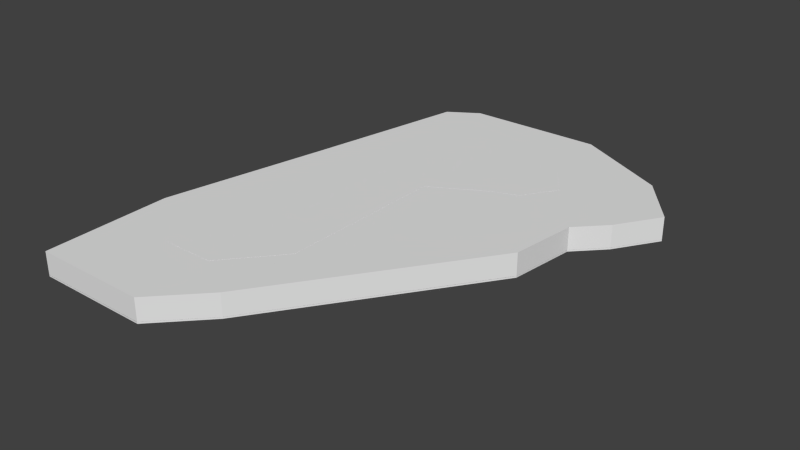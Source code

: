 # Source: terrain.blend  (saved by Blender 2.69.0; exported with 4.5.12 LTS)
import bpy
from mathutils import Matrix  # noqa: F401  (used for matrix-valued properties, if any)

bpy.ops.wm.read_factory_settings(use_empty=True)
scene = bpy.context.scene
scene.name = 'Scene'

# ---- collections
col_collection_1 = bpy.data.collections.new('Collection 1'); scene.collection.children.link(col_collection_1)

# ---- materials (node trees are filled in below, after node groups)
mat_woods = bpy.data.materials.new('Woods')
mat_woods.alpha_threshold = 0.0
mat_woods.use_transparent_shadow = False
mat_woods.roughness = 0.5
mat_woods.line_color = (0.0, 0.0, 0.0, 1.0)
mat_fairway = bpy.data.materials.new('Fairway')
mat_fairway.alpha_threshold = 0.0
mat_fairway.use_transparent_shadow = False
mat_fairway.roughness = 0.5
mat_fairway.line_color = (0.0, 0.0, 0.0, 1.0)
mat_woods_001 = bpy.data.materials.new('Woods.001')
mat_woods_001.alpha_threshold = 0.0
mat_woods_001.use_transparent_shadow = False
mat_woods_001.roughness = 0.5
mat_woods_001.line_color = (0.0, 0.0, 0.0, 1.0)
mat_fairway_001 = bpy.data.materials.new('Fairway.001')
mat_fairway_001.alpha_threshold = 0.0
mat_fairway_001.use_transparent_shadow = False
mat_fairway_001.roughness = 0.5
mat_fairway_001.line_color = (0.0, 0.0, 0.0, 1.0)
mat_woods_002 = bpy.data.materials.new('Woods.002')
mat_woods_002.alpha_threshold = 0.0
mat_woods_002.use_transparent_shadow = False
mat_woods_002.roughness = 0.5
mat_woods_002.line_color = (0.0, 0.0, 0.0, 1.0)

# ---- material node trees

# ---- world
world_world = bpy.data.worlds.new('World'); scene.world = world_world
world_world.color = (0.05088, 0.05088, 0.05088)
world_world.use_sun_shadow = False
world_world.sun_shadow_jitter_overblur = 0.0
world_world.cycles.sampling_method = 'MANUAL'
world_world.cycles.sample_map_resolution = 256

# ---- meshes
me_cube_004 = bpy.data.meshes.new('Cube.004')
me_cube_004.from_pydata([(-2.998, 1.0, -1.0), (-2.988, -1.0, -1.0), (-7.458, -1.0, -1.0), (-2.998, 1.0, 1.0), (-2.988, -1.0, 1.0), (-6.124, 1.0, -1.0), (-0.9976, 1.0, -1.0), (-0.9976, -1.0, -1.0), (-0.9976, 1.0, 1.0), (-0.9976, -1.0, 1.0), (-2.778, -1.627, -1.0), (-4.778, -1.627, -1.0), (-2.778, -1.627, 1.0), (-4.778, -1.627, 1.0), (1.165, 1.369, -1.0), (-0.8353, 1.369, -1.0), (1.165, 1.369, 1.0), (-0.8353, 1.369, 1.0), (1.0, 1.0, -1.0), (-1.0, -1.604, -1.0), (-1.0, 1.0, -1.0), (1.0, 1.0, 1.0), (-1.0, -1.604, 1.0), (-6.124, 1.0, 1.0), (-7.458, -1.0, 1.0), (-2.998, 1.37, -1.0), (-2.998, 1.37, 1.0), (-4.886, 2.924, -1.0), (-4.886, 2.924, 1.0), (2.133, 2.207, -1.0), (0.4516, 2.299, -1.0), (2.133, 2.207, 1.0), (0.4516, 2.299, 1.0), (2.106, 1.471, -1.0), (2.106, 1.471, 1.0), (2.955, 1.871, -1.0), (2.955, 1.871, 1.0), (-1.39, 1.847, -1.0), (-1.39, 1.847, 1.0), (-0.696, 2.207, -1.0), (-0.696, 2.207, 1.0), (-3.702, 3.153, -1.0), (-3.702, 3.153, 1.0), (1.635, 3.177, -1.0), (1.635, 3.177, 1.0), (6.909, 2.005, -1.0), (6.909, 2.005, 1.0), (5.342, 2.611, -1.0), (5.342, 2.611, 1.0), (4.796, 1.181, -1.0), (4.796, 1.181, 1.0), (4.48, 0.4054, -1.0), (4.48, 0.4054, 1.0), (-2.778, -2.512, 1.0), (-2.778, -2.512, -1.0), (5.836, 1.506, -1.0), (5.836, 1.506, 1.0), (-1.0, -1.954, -1.0), (-1.0, -1.954, 1.0), (-7.315, -2.512, 1.034), (-7.315, -2.512, -0.9657)], [], [(7, 18, 21, 9), (18, 20, 14), (14, 49, 51, 18), (7, 19, 10), (12, 53, 58, 22), (9, 12, 22), (1, 4, 24, 2), (2, 24, 23, 5), (4, 3, 23, 24), (0, 5, 27, 25), (0, 1, 2, 5), (13, 11, 2, 24), (1, 11, 2), (24, 13, 4), (26, 25, 27, 28), (23, 3, 26, 28), (5, 23, 28, 27), (3, 0, 25, 26), (0, 25, 15), (15, 17, 26, 25), (17, 26, 3), (15, 25, 37), (25, 26, 38, 37), (38, 26, 17), (39, 37, 27), (39, 27, 28, 40), (38, 40, 28), (27, 37, 38, 28), (37, 25, 27), (26, 38, 28), (39, 27, 30), (32, 44, 42, 28), (28, 40, 32), (41, 42, 44, 43), (27, 41, 43, 30), (30, 32, 44, 43), (28, 42, 41, 27), (43, 29, 30), (44, 31, 46, 48), (31, 44, 32), (45, 47, 48, 46), (29, 43, 47, 45), (43, 44, 48, 47), (31, 29, 45, 46), (35, 29, 45), (46, 31, 36), (45, 35, 36, 46), (49, 50, 52, 51), (21, 52, 50, 16), (18, 21, 52, 51), (16, 14, 49, 50), (49, 14, 33), (50, 34, 16), (35, 45, 55), (34, 50, 56, 36), (33, 35, 55, 49), (50, 49, 55, 56), (55, 56, 36, 35), (55, 45, 46, 56), (36, 56, 46), (21, 8, 9), (6, 18, 7), (8, 21, 18, 6), (57, 58, 53, 54), (19, 57, 54, 10), (22, 19, 57, 58), (10, 12, 53, 54), (52, 51, 7, 9), (51, 7, 18), (9, 52, 21), (19, 7, 51), (22, 52, 9), (51, 19, 22, 52), (57, 19, 51), (22, 58, 52), (57, 51, 52, 58), (54, 53, 59, 60), (59, 60, 11, 13), (10, 54, 60, 11), (53, 12, 13, 59), (2, 11, 60), (2, 60, 59, 24), (24, 59, 13), (1, 0, 3, 4), (6, 7, 10, 12, 9, 8), (31, 32, 30, 29), (17, 38, 40, 39, 37, 15), (10, 7, 9, 12), (12, 10, 11, 13), (4, 13, 11, 1), (0, 15, 17, 3), (37, 38, 17, 15), (37, 39, 40, 38), (39, 30, 32, 40), (35, 36, 31, 29), (33, 34, 36, 35), (14, 16, 34, 33), (19, 22, 8, 20), (21, 8, 20, 18), (16, 8, 21), (20, 8, 16, 14), (7, 20, 8, 9)])
me_cube_004.materials.append(mat_woods)
me_cube_004.use_remesh_preserve_volume = False
me_cube_004.use_remesh_preserve_attributes = False
me_cube_004.use_mirror_vertex_groups = False
me_cube_004.update()
me_cube_003 = bpy.data.meshes.new('Cube.003')
me_cube_003.from_pydata([(-2.998, 1.0, 2.591), (-2.988, -1.0, 2.591), (-2.998, 1.0, 28.95), (-2.988, -1.0, 28.95), (-0.9976, 1.0, 2.591), (-0.9976, -1.0, 2.591), (-0.9976, 1.0, 28.95), (-0.9976, -1.0, 28.95), (-2.778, -1.627, 2.591), (-4.778, -1.627, 2.591), (-2.778, -1.627, 28.95), (-4.778, -1.627, 28.95), (1.165, 1.369, 2.591), (-0.8353, 1.369, 2.591), (1.165, 1.369, 28.95), (-0.8353, 1.369, 28.95), (-1.0, 1.0, 28.95), (2.133, 2.207, 2.591), (0.4516, 2.299, 2.591), (2.133, 2.207, 28.95), (0.4516, 2.299, 28.95), (2.106, 1.471, 2.591), (2.106, 1.471, 28.95), (2.955, 1.871, 2.591), (2.955, 1.871, 28.95), (-1.39, 1.847, 2.591), (-1.39, 1.847, 28.95), (-0.696, 2.207, 2.591), (-0.696, 2.207, 28.95)], [(16, 14)], [(0, 2, 15, 13), (4, 6, 7, 5), (4, 0, 13, 12), (8, 10, 11, 9), (5, 7, 10, 8), (6, 2, 3, 7), (15, 14, 19, 20), (6, 4, 12, 14), (7, 3, 11, 10), (2, 6, 14, 15), (9, 11, 3, 1), (1, 5, 8, 9), (4, 5, 1, 0), (19, 17, 18, 20), (18, 13, 25, 27), (12, 17, 23, 21), (12, 13, 18, 17), (22, 21, 23, 24), (19, 14, 22, 24), (17, 19, 24, 23), (14, 12, 21, 22), (25, 26, 28, 27), (15, 20, 28, 26), (20, 18, 27, 28), (13, 15, 26, 25), (1, 3, 2, 0)])
me_cube_003.polygons.foreach_set('material_index', [1, 1, 1, 1, 1, 1, 1, 1, 1, 1, 1, 1, 1, 1, 1, 1, 1, 1, 1, 1, 1, 1, 1, 1, 0, 0])
me_cube_003.materials.append(mat_woods)
me_cube_003.materials.append(mat_fairway)
me_cube_003.use_remesh_preserve_volume = False
me_cube_003.use_remesh_preserve_attributes = False
me_cube_003.use_mirror_vertex_groups = False
me_cube_003.update()
me_cube_000 = bpy.data.meshes.new('Cube.000')
me_cube_000.from_pydata([(-2.998, 1.0, -1.0), (-2.988, -1.0, -1.0), (-2.998, 1.0, 1.0), (-2.988, -1.0, 1.0), (-0.9976, 1.0, -1.0), (-0.9976, -1.0, -1.0), (-0.9976, 1.0, 1.0), (-0.9976, -1.0, 1.0), (-2.778, -1.627, -1.0), (-4.778, -1.627, -1.0), (-2.778, -1.627, 1.0), (-4.778, -1.627, 1.0), (1.165, 1.369, -1.0), (-0.8353, 1.369, -1.0), (1.165, 1.369, 1.0), (-0.8353, 1.369, 1.0), (-1.0, 1.0, 1.0), (2.133, 2.207, -1.0), (0.4516, 2.299, -1.0), (2.133, 2.207, 1.0), (0.4516, 2.299, 1.0), (2.106, 1.471, -1.0), (2.106, 1.471, 1.0), (2.955, 1.871, -1.0), (2.955, 1.871, 1.0), (-1.39, 1.847, -1.0), (-1.39, 1.847, 1.0), (-0.696, 2.207, -1.0), (-0.696, 2.207, 1.0)], [(16, 14)], [(0, 2, 15, 13), (4, 6, 7, 5), (4, 0, 13, 12), (8, 10, 11, 9), (5, 7, 10, 8), (6, 2, 3, 7), (15, 14, 19, 20), (6, 4, 12, 14), (7, 3, 11, 10), (2, 6, 14, 15), (9, 11, 3, 1), (1, 5, 8, 9), (4, 5, 1, 0), (19, 17, 18, 20), (18, 13, 25, 27), (12, 17, 23, 21), (12, 13, 18, 17), (22, 21, 23, 24), (19, 14, 22, 24), (17, 19, 24, 23), (25, 26, 28, 27), (15, 20, 28, 26), (20, 18, 27, 28), (13, 15, 26, 25), (1, 3, 2, 0), (14, 12, 21, 22)])
me_cube_000.polygons.foreach_set('material_index', [1, 1, 1, 1, 1, 1, 1, 1, 1, 1, 1, 1, 1, 1, 1, 1, 1, 1, 1, 1, 1, 1, 1, 0, 1, 1])
me_cube_000.materials.append(mat_woods_001)
me_cube_000.materials.append(mat_fairway_001)
me_cube_000.use_remesh_preserve_volume = False
me_cube_000.use_remesh_preserve_attributes = False
me_cube_000.use_mirror_vertex_groups = False
me_cube_000.update()
me_cube_001 = bpy.data.meshes.new('Cube.001')
me_cube_001.from_pydata([(-2.998, 1.0, -25.31), (-2.988, -1.0, -25.31), (-7.458, -1.0, -25.31), (-2.998, 1.0, 1.0), (-2.988, -1.0, 1.0), (-6.124, 1.0, -25.31), (-0.9976, 1.0, -25.31), (-0.9976, -1.0, -25.31), (-0.9976, 1.0, 1.0), (-0.9976, -1.0, 1.0), (-2.778, -1.627, -25.31), (-4.778, -1.627, -25.31), (-2.778, -1.627, 1.0), (-4.778, -1.627, 1.0), (1.165, 1.369, -25.31), (-0.8353, 1.369, -25.31), (1.165, 1.369, 1.0), (-0.8353, 1.369, 1.0), (1.0, 1.0, -25.31), (-1.0, -1.604, -25.31), (-1.0, 1.0, -25.31), (1.0, 1.0, 1.0), (-1.0, -1.604, 1.0), (-6.124, 1.0, 1.0), (-7.458, -1.0, 1.0), (-2.998, 1.37, -25.31), (-2.998, 1.37, 1.0), (-4.886, 2.924, -25.31), (-4.886, 2.924, 1.0), (2.133, 2.207, -25.31), (0.4516, 2.299, -25.31), (2.133, 2.207, 1.0), (0.4516, 2.299, 1.0), (2.106, 1.471, -25.31), (2.106, 1.471, 1.0), (2.955, 1.871, -25.31), (2.955, 1.871, 1.0), (-1.39, 1.847, -25.31), (-1.39, 1.847, 1.0), (-0.696, 2.207, -25.31), (-0.696, 2.207, 1.0), (-3.702, 3.153, -25.31), (-3.702, 3.153, 1.0), (1.635, 3.177, -25.31), (1.635, 3.177, 1.0), (6.909, 2.005, -25.31), (6.909, 2.005, 1.0), (5.342, 2.611, -25.31), (5.342, 2.611, 1.0), (4.796, 1.181, -25.31), (4.796, 1.181, 1.0), (4.48, 0.4054, -25.31), (4.48, 0.4054, 1.0), (-2.778, -2.512, 1.0), (-2.778, -2.512, -25.31), (5.836, 1.506, -25.31), (5.836, 1.506, 1.0), (-1.0, -1.954, -25.31), (-1.0, -1.954, 1.0), (-7.315, -2.512, 1.034), (-7.315, -2.512, -25.27)], [], [(7, 18, 21, 9), (18, 20, 14), (14, 49, 51, 18), (7, 19, 10), (12, 53, 58, 22), (9, 12, 22), (1, 4, 24, 2), (2, 24, 23, 5), (4, 3, 23, 24), (0, 5, 27, 25), (0, 1, 2, 5), (13, 11, 2, 24), (1, 11, 2), (24, 13, 4), (26, 25, 27, 28), (23, 3, 26, 28), (5, 23, 28, 27), (3, 0, 25, 26), (0, 25, 15), (15, 17, 26, 25), (17, 26, 3), (15, 25, 37), (25, 26, 38, 37), (38, 26, 17), (39, 37, 27), (39, 27, 28, 40), (38, 40, 28), (27, 37, 38, 28), (37, 25, 27), (26, 38, 28), (39, 27, 30), (32, 44, 42, 28), (28, 40, 32), (41, 42, 44, 43), (27, 41, 43, 30), (30, 32, 44, 43), (28, 42, 41, 27), (43, 29, 30), (44, 31, 46, 48), (31, 44, 32), (45, 47, 48, 46), (29, 43, 47, 45), (43, 44, 48, 47), (31, 29, 45, 46), (35, 29, 45), (46, 31, 36), (45, 35, 36, 46), (49, 50, 52, 51), (21, 52, 50, 16), (18, 21, 52, 51), (16, 14, 49, 50), (49, 14, 33), (50, 34, 16), (35, 45, 55), (34, 50, 56, 36), (33, 35, 55, 49), (50, 49, 55, 56), (55, 56, 36, 35), (55, 45, 46, 56), (36, 56, 46), (21, 8, 9), (6, 18, 7), (8, 21, 18, 6), (57, 58, 53, 54), (19, 57, 54, 10), (22, 19, 57, 58), (10, 12, 53, 54), (52, 51, 7, 9), (51, 7, 18), (9, 52, 21), (19, 7, 51), (22, 52, 9), (51, 19, 22, 52), (57, 19, 51), (22, 58, 52), (57, 51, 52, 58), (54, 53, 59, 60), (59, 60, 11, 13), (10, 54, 60, 11), (53, 12, 13, 59), (2, 11, 60), (2, 60, 59, 24), (24, 59, 13), (1, 0, 3, 4), (6, 7, 10, 12, 9, 8), (31, 32, 30, 29), (17, 38, 40, 39, 37, 15), (10, 7, 9, 12), (12, 10, 11, 13), (4, 13, 11, 1), (0, 15, 17, 3), (37, 38, 17, 15), (37, 39, 40, 38), (39, 30, 32, 40), (35, 36, 31, 29), (33, 34, 36, 35), (14, 16, 34, 33), (19, 22, 8, 20), (21, 8, 20, 18), (16, 8, 21), (20, 8, 16, 14), (7, 20, 8, 9)])
me_cube_001.materials.append(mat_woods_002)
me_cube_001.use_remesh_preserve_volume = False
me_cube_001.use_remesh_preserve_attributes = False
me_cube_001.use_mirror_vertex_groups = False
me_cube_001.update()

# ---- objects
ob_woods = bpy.data.objects.new('Woods', me_cube_004)
ob_fairway_collider = bpy.data.objects.new('Fairway Collider', me_cube_003)
ob_fairway = bpy.data.objects.new('Fairway', me_cube_000)
ob_woods_collider = bpy.data.objects.new('Woods Collider', me_cube_001)

# ---- transforms, parenting, visibility, modifiers, constraints
ob_woods.location = (5.993, 0.0, 0.0)
ob_woods.scale = (3.0, 10.0, 0.1)
ob_woods.lock_rotations_4d = False
ob_woods.empty_display_type = 'ARROWS'
ob_woods.lineart.crease_threshold = 0.0
ob_fairway_collider.location = (5.993, 0.0, -0.1718)
ob_fairway_collider.scale = (3.0, 10.0, 0.1)
ob_fairway_collider.lock_rotations_4d = False
ob_fairway_collider.empty_display_type = 'ARROWS'
ob_fairway_collider.lineart.crease_threshold = 0.0
ob_fairway.location = (5.993, 0.0, 0.0)
ob_fairway.scale = (3.0, 10.0, 0.1)
ob_fairway.lock_rotations_4d = False
ob_fairway.empty_display_type = 'ARROWS'
ob_fairway.lineart.crease_threshold = 0.0
ob_woods_collider.location = (5.993, 0.0, 2.617)
ob_woods_collider.scale = (3.0, 10.0, 0.1)
ob_woods_collider.lock_rotations_4d = False
ob_woods_collider.empty_display_type = 'ARROWS'
ob_woods_collider.lineart.crease_threshold = 0.0

# ---- collection membership
col_collection_1.objects.link(ob_woods)
col_collection_1.objects.link(ob_fairway_collider)
col_collection_1.objects.link(ob_fairway)
col_collection_1.objects.link(ob_woods_collider)

# ---- scene / render settings (as saved in the file)
scene.frame_start = 1; scene.frame_end = 250; scene.frame_set(1)
scene.render.engine = 'BLENDER_EEVEE_NEXT'
scene.render.image_settings.compression = 90
scene.render.resolution_percentage = 50
scene.render.dither_intensity = 0.0
scene.cycles.use_denoising = False
scene.cycles.samples = 10
scene.cycles.sampling_pattern = 'TABULATED_SOBOL'
scene.cycles.light_sampling_threshold = 0.0
scene.cycles.use_adaptive_sampling = False
scene.cycles.use_light_tree = False
scene.cycles.blur_glossy = 0.0
scene.cycles.volume_bounces = 1
scene.cycles.pixel_filter_type = 'GAUSSIAN'
scene.cycles.sample_clamp_indirect = 0.0
scene.view_settings.view_transform = 'Standard'
bpy.context.view_layer.update()

# ---- added for rendering (the .blend has no active camera and no usable light): camera, sun
cam_auto = bpy.data.cameras.new('AutoCamera')
cam_auto.lens = 50.0
cam_auto.sensor_width = 36.0
cam_auto.clip_end = 1159.81
ob_auto_camera = bpy.data.objects.new('AutoCamera', cam_auto)
scene.collection.objects.link(ob_auto_camera)
ob_auto_camera.location = (71.2551, -75.9766, 54.1807)
ob_auto_camera.rotation_euler = (1.09748, -7.21219e-08, 0.694738)
scene.camera = ob_auto_camera
light_auto_sun = bpy.data.lights.new('AutoSun', 'SUN')
light_auto_sun.energy = 3.0
light_auto_sun.angle = 0.0523599
ob_auto_sun = bpy.data.objects.new('AutoSun', light_auto_sun)
scene.collection.objects.link(ob_auto_sun)
ob_auto_sun.rotation_euler = (0.872665, 0.174533, 0.523599)
bpy.context.view_layer.update()
